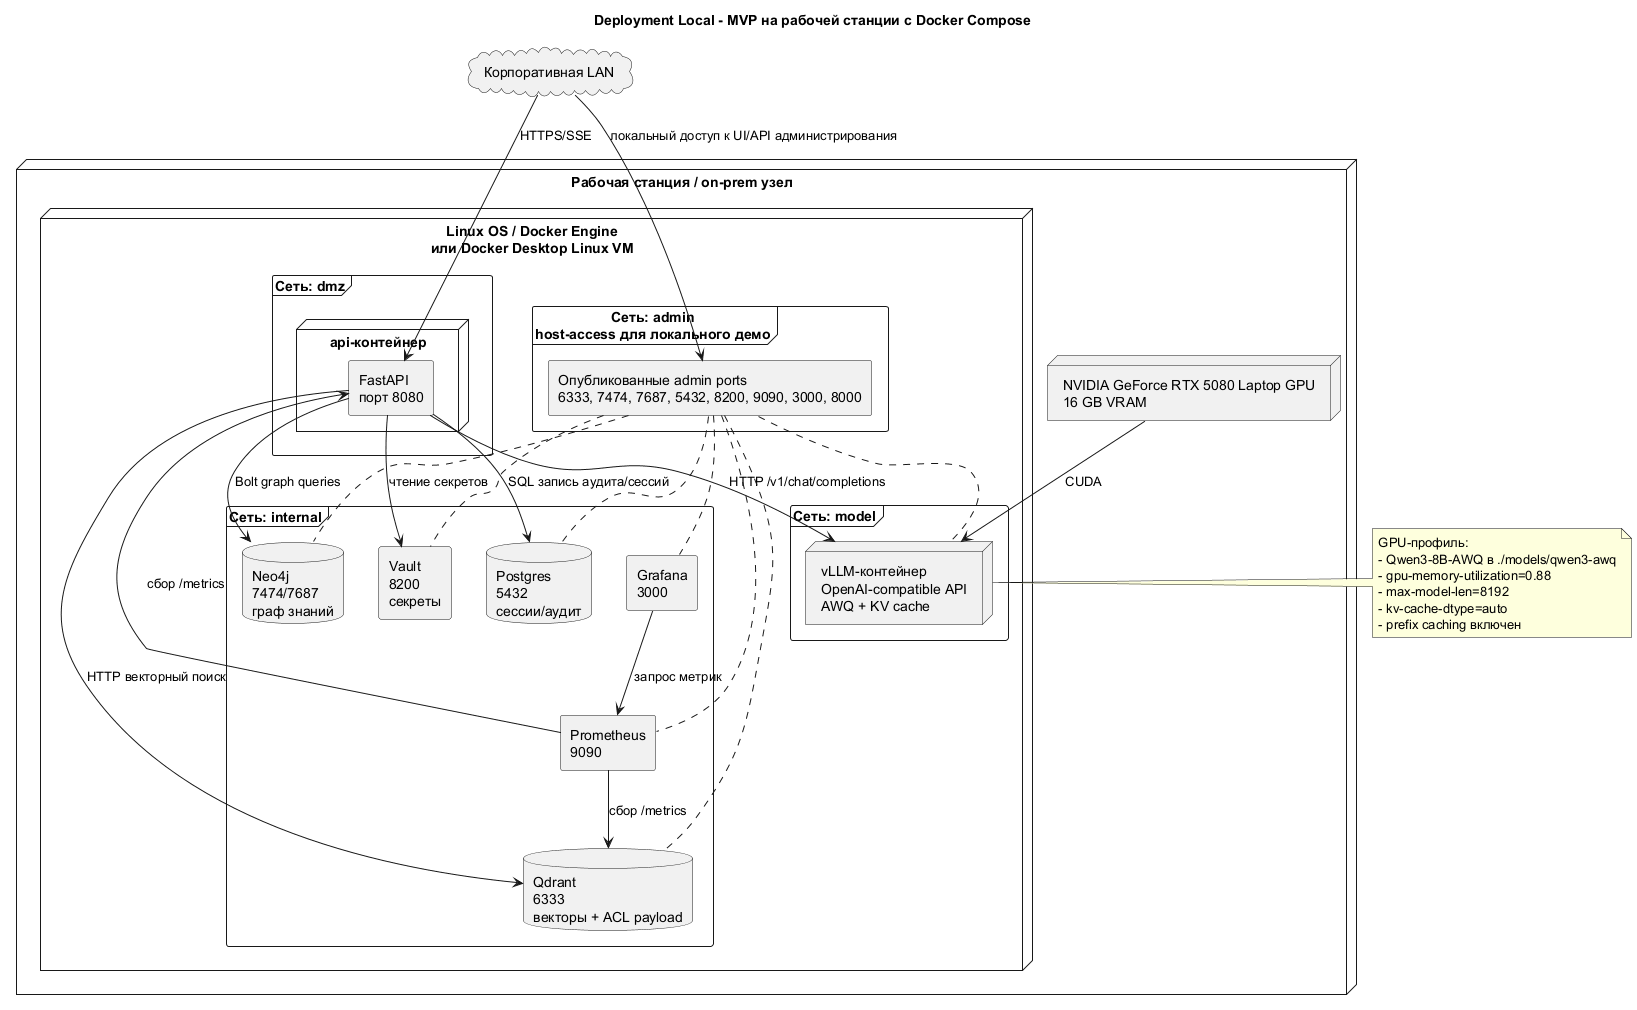

The diagram above was rendered by PlantUML. Its source (embedded in the PNG):
@startuml Deployment_Local_Compose
title Deployment Local - MVP на рабочей станции с Docker Compose

skinparam componentStyle rectangle

node "Рабочая станция / on-prem узел" as host {
  node "Linux OS / Docker Engine\nили Docker Desktop Linux VM" as docker {
    frame "Сеть: dmz" as dmz {
      node "api-контейнер" as api {
        component "FastAPI\nпорт 8080" as api_comp
      }
    }

    frame "Сеть: internal" as internal {
      database "Qdrant\n6333\nвекторы + ACL payload" as qdrant
      database "Neo4j\n7474/7687\nграф знаний" as neo4j
      database "Postgres\n5432\nсессии/аудит" as postgres
      component "Vault\n8200\nсекреты" as vault
      component "Prometheus\n9090" as prometheus
      component "Grafana\n3000" as grafana
    }

    frame "Сеть: admin\nhost-access для локального демо" as admin {
      component "Опубликованные admin ports\n6333, 7474, 7687, 5432, 8200, 9090, 3000, 8000" as admin_ports
    }

    frame "Сеть: model" as modelnet {
      node "vLLM-контейнер\nOpenAI-compatible API\nAWQ + KV cache" as vllm
    }
  }

  node "NVIDIA GeForce RTX 5080 Laptop GPU\n16 GB VRAM" as gpu
}

cloud "Корпоративная LAN" as lan

lan --> api_comp : HTTPS/SSE
lan --> admin_ports : локальный доступ к UI/API администрирования
api_comp --> qdrant : HTTP векторный поиск
api_comp --> neo4j : Bolt graph queries
api_comp --> postgres : SQL запись аудита/сессий
api_comp --> vault : чтение секретов
api_comp --> vllm : HTTP /v1/chat/completions
gpu --> vllm : CUDA
prometheus --> api_comp : сбор /metrics
prometheus --> qdrant : сбор /metrics
grafana --> prometheus : запрос метрик
admin_ports .. qdrant
admin_ports .. neo4j
admin_ports .. postgres
admin_ports .. vault
admin_ports .. prometheus
admin_ports .. grafana
admin_ports .. vllm

note right of vllm
GPU-профиль:
- Qwen3-8B-AWQ в ./models/qwen3-awq
- gpu-memory-utilization=0.88
- max-model-len=8192
- kv-cache-dtype=auto
- prefix caching включен
end note

@enduml